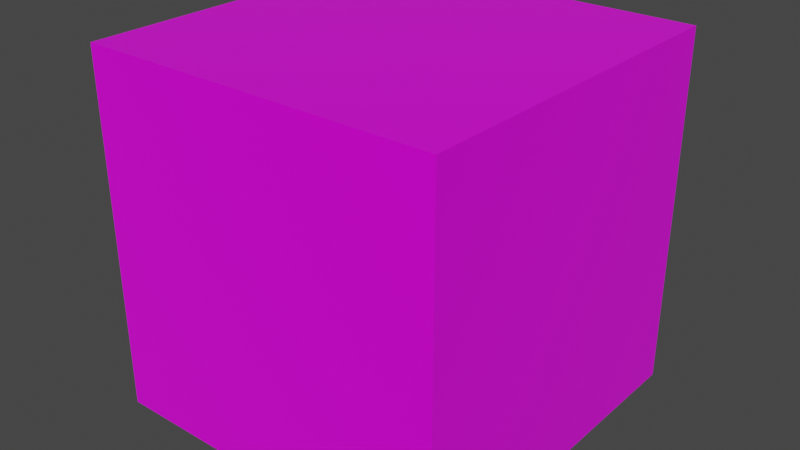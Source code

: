 # Source: stoneWall.blend  (saved by Blender 3.2.14; exported with 4.5.12 LTS)
import bpy
from mathutils import Matrix  # noqa: F401  (used for matrix-valued properties, if any)

bpy.ops.wm.read_factory_settings(use_empty=True)
scene = bpy.context.scene
scene.name = 'Scene'

# ---- collections
col_collection = bpy.data.collections.new('Collection'); scene.collection.children.link(col_collection)

# ---- images (referenced by path relative to the original .blend; pixels are not part of the script)
import os
ASSET_DIR = os.environ.get("B2B_ASSET_DIR", "")  # directory of the original .blend (textures are referenced by path, not embedded)
HERE = os.path.dirname(os.path.abspath(__file__))  # packed textures are extracted next to this script under _unpacked/

def load_image(name, relpath, width, height, colorspace="sRGB"):
    """Load a texture the original file referenced (path relative to the .blend, or extracted next to this script)."""
    p = next((c for c in (os.path.join(HERE, relpath), os.path.join(ASSET_DIR, relpath)) if relpath and os.path.exists(c)), "")
    if p:
        img = bpy.data.images.load(p, check_existing=True)
        img.name = name
    else:  # same state as the original file: an image datablock whose file is absent (Cycles renders it pink)
        img = bpy.data.images.new(name, width, height)
        img.source = "FILE"
        img.filepath = "//" + (relpath or name)
    img.colorspace_settings.name = colorspace
    return img
img_pavingstones111_4k_color_jpg = load_image('PavingStones111_4K_Color.jpg', 'PavingStones111_4K_Color.jpg', 1024, 1024, 'sRGB')
img_pavingstones111_4k_roughness_jpg = load_image('PavingStones111_4K_Roughness.jpg', 'PavingStones111_4K_Roughness.jpg', 1024, 1024, 'sRGB')

# ---- materials (node trees are filled in below, after node groups)
mat_material = bpy.data.materials.new('Material')
mat_material.alpha_threshold = 0.0
mat_material.use_transparent_shadow = False
mat_material.line_color = (0.0, 0.0, 0.0, 1.0)

# ---- material node trees
mat_material.use_nodes = True; mat_material.node_tree.nodes.clear()
_N = mat_material.node_tree.nodes; _L = mat_material.node_tree.links
n0 = _N.new('ShaderNodeOutputMaterial'); n0.name = 'Material Output'; n0.location = (300, 300)
n1 = _N.new('ShaderNodeMapping'); n1.name = 'Mapping'; n1.location = (-490, -219)
n1.width = 240
n2 = _N.new('ShaderNodeTexCoord'); n2.name = 'Texture Coordinate'; n2.location = (-690, -236)
n3 = _N.new('ShaderNodeTexImage'); n3.name = 'Image Texture'; n3.location = (-190, -248)
n3.image = img_pavingstones111_4k_color_jpg
n4 = _N.new('ShaderNodeTexImage'); n4.name = 'Image Texture.001'; n4.location = (-162, -584)
n4.image = img_pavingstones111_4k_roughness_jpg
n5 = _N.new('ShaderNodeBsdfPrincipled'); n5.name = 'Principled BSDF'; n5.location = (408, 188)
n5.distribution = 'GGX'
n5.subsurface_method = 'RANDOM_WALK_SKIN'
n5.inputs[3].default_value = 1.45
n5.inputs[27].default_value = (0.0, 0.0, 0.0, 1.0)
n5.inputs[28].default_value = 1.0
_L.new(n5.outputs[0], n0.inputs[0])
_L.new(n3.outputs[0], n5.inputs[0])
_L.new(n1.outputs[0], n3.inputs[0])
_L.new(n2.outputs[2], n1.inputs[0])
_L.new(n4.outputs[0], n5.inputs[2])
n0.is_active_output = True

# ---- world
world_world = bpy.data.worlds.new('World'); scene.world = world_world
world_world.use_nodes = True; world_world.node_tree.nodes.clear()
_N = world_world.node_tree.nodes; _L = world_world.node_tree.links
n0 = _N.new('ShaderNodeOutputWorld'); n0.name = 'World Output'; n0.location = (300, 300)
n1 = _N.new('ShaderNodeBackground'); n1.name = 'Background'; n1.location = (10, 300)
n1.inputs[0].default_value = (0.05088, 0.05088, 0.05088, 1.0)
_L.new(n1.outputs[0], n0.inputs[0])
n0.is_active_output = True
world_world.color = (0.05088, 0.05088, 0.05088)
world_world.use_sun_shadow = False
world_world.sun_shadow_jitter_overblur = 0.0

# ---- meshes
me_cube = bpy.data.meshes.new('Cube')
me_cube.from_pydata([(1.0, 1.0, 1.0), (1.0, 1.0, -1.0), (1.0, -1.0, 1.0), (1.0, -1.0, -1.0), (-1.0, 1.0, 1.0), (-1.0, 1.0, -1.0), (-1.0, -1.0, 1.0), (-1.0, -1.0, -1.0)], [], [(0, 4, 6, 2), (3, 2, 6, 7), (7, 6, 4, 5), (5, 1, 3, 7), (1, 0, 2, 3), (5, 4, 0, 1)])
_uv = me_cube.uv_layers.new(name='UVMap')
_uv.uv.foreach_set('vector', [0.625, 0.2641, 0.875, 0.2641, 0.875, 0.7596, 0.625, 0.7596, 0.375, 0.5093, 0.625, 0.5093, 0.625, 1.0, 0.375, 1.0, 0.0212, 0.004814, 0.2712, 0.004814, 0.2712, 0.5051, 0.0212, 0.5051, 0.125, 0.5, 0.375, 0.5, 0.375, 0.9907, 0.125, 0.9907, 0.3645, 0.2633, 0.6355, 0.2633, 0.6355, 0.7605, 0.3645, 0.7605, 0.375, 0.009321, 0.625, 0.009321, 0.625, 0.5, 0.375, 0.5])
me_cube.materials.append(mat_material)
me_cube.use_mirror_vertex_groups = False
me_cube.update()

# ---- objects
ob_cube = bpy.data.objects.new('Cube', me_cube)

# ---- transforms, parenting, visibility, modifiers, constraints
ob_cube.location = (0.0, 0.0, 0.0)
ob_cube.lock_rotations_4d = False
ob_cube.empty_display_type = 'ARROWS'
ob_cube.lineart.crease_threshold = 0.0

# ---- collection membership
col_collection.objects.link(ob_cube)

# ---- scene / render settings (as saved in the file)
scene.frame_start = 1; scene.frame_end = 250; scene.frame_set(1)
scene.render.engine = 'BLENDER_EEVEE_NEXT'
scene.cycles.sampling_pattern = 'TABULATED_SOBOL'
scene.cycles.use_light_tree = False
scene.view_settings.view_transform = 'Filmic'
bpy.context.view_layer.update()

# ---- added for rendering (the .blend has no active camera and no usable light): camera, sun
cam_auto = bpy.data.cameras.new('AutoCamera')
cam_auto.lens = 50.0
cam_auto.sensor_width = 36.0
cam_auto.clip_end = 1000.0
ob_auto_camera = bpy.data.objects.new('AutoCamera', cam_auto)
scene.collection.objects.link(ob_auto_camera)
ob_auto_camera.location = (3.20507, -3.84609, 2.56406)
ob_auto_camera.rotation_euler = (1.09748, -7.21219e-08, 0.694738)
scene.camera = ob_auto_camera
light_auto_sun = bpy.data.lights.new('AutoSun', 'SUN')
light_auto_sun.energy = 3.0
light_auto_sun.angle = 0.0523599
ob_auto_sun = bpy.data.objects.new('AutoSun', light_auto_sun)
scene.collection.objects.link(ob_auto_sun)
ob_auto_sun.rotation_euler = (0.872665, 0.174533, 0.523599)
bpy.context.view_layer.update()

